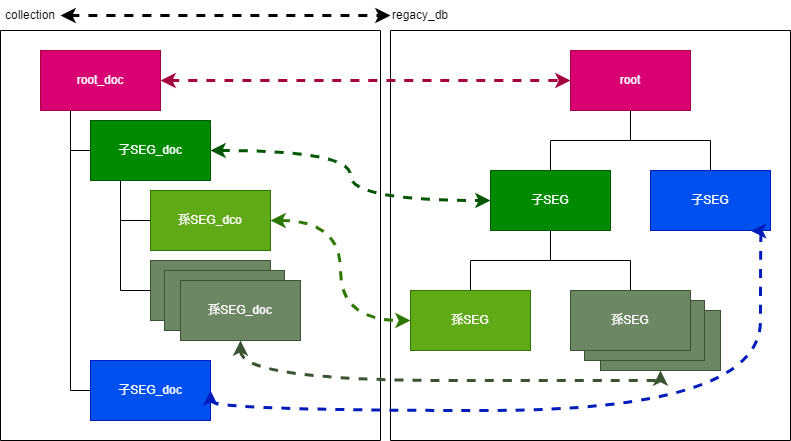

The diagram above was exported from draw.io. Its source (the exported page's mxGraphModel, read from the mxfile embedded in the PNG):
<mxGraphModel dx="680" dy="372" grid="1" gridSize="10" guides="1" tooltips="1" connect="1" arrows="1" fold="1" page="1" pageScale="1" pageWidth="827" pageHeight="1169" math="0" shadow="0">
  <root>
    <mxCell id="0" />
    <mxCell id="1" parent="0" />
    <mxCell id="Ej1WJ-270VBgHgSkNbeY-1" value="" style="rounded=0;whiteSpace=wrap;html=1;fillColor=#6d8764;fontColor=#ffffff;strokeColor=#3A5431;" vertex="1" parent="1">
      <mxGeometry x="610" y="310" width="120" height="60" as="geometry" />
    </mxCell>
    <mxCell id="Ej1WJ-270VBgHgSkNbeY-2" style="edgeStyle=elbowEdgeStyle;html=1;exitX=0.5;exitY=1;exitDx=0;exitDy=0;entryX=0.5;entryY=0;entryDx=0;entryDy=0;endArrow=none;endFill=0;elbow=vertical;rounded=0;" edge="1" source="Ej1WJ-270VBgHgSkNbeY-4" target="Ej1WJ-270VBgHgSkNbeY-6" parent="1">
      <mxGeometry relative="1" as="geometry" />
    </mxCell>
    <mxCell id="Ej1WJ-270VBgHgSkNbeY-3" style="edgeStyle=elbowEdgeStyle;rounded=0;elbow=vertical;html=1;exitX=0.5;exitY=1;exitDx=0;exitDy=0;entryX=0.5;entryY=0;entryDx=0;entryDy=0;endArrow=none;endFill=0;" edge="1" source="Ej1WJ-270VBgHgSkNbeY-4" target="Ej1WJ-270VBgHgSkNbeY-7" parent="1">
      <mxGeometry relative="1" as="geometry" />
    </mxCell>
    <mxCell id="Ej1WJ-270VBgHgSkNbeY-4" value="root" style="rounded=0;whiteSpace=wrap;html=1;fillColor=#d80073;fontColor=#ffffff;strokeColor=#A50040;" vertex="1" parent="1">
      <mxGeometry x="580" y="50" width="120" height="60" as="geometry" />
    </mxCell>
    <mxCell id="Ej1WJ-270VBgHgSkNbeY-5" style="edgeStyle=elbowEdgeStyle;rounded=0;elbow=vertical;html=1;entryX=0.5;entryY=0;entryDx=0;entryDy=0;endArrow=none;endFill=0;" edge="1" target="Ej1WJ-270VBgHgSkNbeY-8" parent="1">
      <mxGeometry relative="1" as="geometry">
        <mxPoint x="560" y="230" as="sourcePoint" />
      </mxGeometry>
    </mxCell>
    <mxCell id="Ej1WJ-270VBgHgSkNbeY-6" value="子SEG" style="rounded=0;whiteSpace=wrap;html=1;fillColor=#008a00;fontColor=#ffffff;strokeColor=#005700;" vertex="1" parent="1">
      <mxGeometry x="500" y="170" width="120" height="60" as="geometry" />
    </mxCell>
    <mxCell id="Ej1WJ-270VBgHgSkNbeY-7" value="子SEG" style="rounded=0;whiteSpace=wrap;html=1;fillColor=#0050ef;fontColor=#ffffff;strokeColor=#001DBC;" vertex="1" parent="1">
      <mxGeometry x="660" y="170" width="120" height="60" as="geometry" />
    </mxCell>
    <mxCell id="Ej1WJ-270VBgHgSkNbeY-8" value="孫SEG" style="rounded=0;whiteSpace=wrap;html=1;fillColor=#60a917;fontColor=#ffffff;strokeColor=#2D7600;" vertex="1" parent="1">
      <mxGeometry x="420" y="290" width="120" height="60" as="geometry" />
    </mxCell>
    <mxCell id="Ej1WJ-270VBgHgSkNbeY-9" value="" style="rounded=0;whiteSpace=wrap;html=1;fillColor=#6d8764;fontColor=#ffffff;strokeColor=#3A5431;" vertex="1" parent="1">
      <mxGeometry x="594" y="300" width="120" height="60" as="geometry" />
    </mxCell>
    <mxCell id="Ej1WJ-270VBgHgSkNbeY-10" style="edgeStyle=elbowEdgeStyle;rounded=0;elbow=vertical;html=1;exitX=0.5;exitY=0;exitDx=0;exitDy=0;endArrow=none;endFill=0;" edge="1" source="Ej1WJ-270VBgHgSkNbeY-11" parent="1">
      <mxGeometry relative="1" as="geometry">
        <mxPoint x="560" y="230" as="targetPoint" />
      </mxGeometry>
    </mxCell>
    <mxCell id="Ej1WJ-270VBgHgSkNbeY-11" value="孫SEG" style="rounded=0;whiteSpace=wrap;html=1;fillColor=#6d8764;fontColor=#ffffff;strokeColor=#3A5431;" vertex="1" parent="1">
      <mxGeometry x="580" y="290" width="120" height="60" as="geometry" />
    </mxCell>
    <mxCell id="Ej1WJ-270VBgHgSkNbeY-12" value="" style="swimlane;startSize=0;" vertex="1" parent="1">
      <mxGeometry x="400" y="30" width="400" height="410" as="geometry" />
    </mxCell>
    <mxCell id="Ej1WJ-270VBgHgSkNbeY-13" value="regacy_db" style="text;html=1;strokeColor=none;fillColor=none;align=center;verticalAlign=middle;whiteSpace=wrap;rounded=0;" vertex="1" parent="1">
      <mxGeometry x="400" width="60" height="30" as="geometry" />
    </mxCell>
    <mxCell id="Ej1WJ-270VBgHgSkNbeY-14" value="" style="swimlane;startSize=0;" vertex="1" parent="1">
      <mxGeometry x="10" y="30" width="380" height="410" as="geometry" />
    </mxCell>
    <mxCell id="Ej1WJ-270VBgHgSkNbeY-27" style="edgeStyle=orthogonalEdgeStyle;rounded=0;html=1;exitX=0.25;exitY=1;exitDx=0;exitDy=0;entryX=0;entryY=0.5;entryDx=0;entryDy=0;endArrow=none;endFill=0;" edge="1" parent="Ej1WJ-270VBgHgSkNbeY-14" source="Ej1WJ-270VBgHgSkNbeY-16" target="Ej1WJ-270VBgHgSkNbeY-17">
      <mxGeometry relative="1" as="geometry" />
    </mxCell>
    <mxCell id="Ej1WJ-270VBgHgSkNbeY-28" style="edgeStyle=orthogonalEdgeStyle;rounded=0;html=1;exitX=0.25;exitY=1;exitDx=0;exitDy=0;entryX=0;entryY=0.5;entryDx=0;entryDy=0;endArrow=none;endFill=0;" edge="1" parent="Ej1WJ-270VBgHgSkNbeY-14" source="Ej1WJ-270VBgHgSkNbeY-16" target="Ej1WJ-270VBgHgSkNbeY-18">
      <mxGeometry relative="1" as="geometry" />
    </mxCell>
    <mxCell id="Ej1WJ-270VBgHgSkNbeY-16" value="root_doc" style="rounded=0;whiteSpace=wrap;html=1;fillColor=#d80073;fontColor=#ffffff;strokeColor=#A50040;" vertex="1" parent="Ej1WJ-270VBgHgSkNbeY-14">
      <mxGeometry x="40" y="20" width="120" height="60" as="geometry" />
    </mxCell>
    <mxCell id="Ej1WJ-270VBgHgSkNbeY-24" style="edgeStyle=orthogonalEdgeStyle;html=1;exitX=0.25;exitY=1;exitDx=0;exitDy=0;entryX=0;entryY=0.5;entryDx=0;entryDy=0;rounded=0;endArrow=none;endFill=0;" edge="1" parent="Ej1WJ-270VBgHgSkNbeY-14" source="Ej1WJ-270VBgHgSkNbeY-17" target="Ej1WJ-270VBgHgSkNbeY-19">
      <mxGeometry relative="1" as="geometry" />
    </mxCell>
    <mxCell id="Ej1WJ-270VBgHgSkNbeY-25" style="edgeStyle=orthogonalEdgeStyle;rounded=0;html=1;exitX=0.25;exitY=1;exitDx=0;exitDy=0;entryX=0;entryY=0.5;entryDx=0;entryDy=0;endArrow=none;endFill=0;" edge="1" parent="Ej1WJ-270VBgHgSkNbeY-14" source="Ej1WJ-270VBgHgSkNbeY-17" target="Ej1WJ-270VBgHgSkNbeY-20">
      <mxGeometry relative="1" as="geometry" />
    </mxCell>
    <mxCell id="Ej1WJ-270VBgHgSkNbeY-17" value="子SEG_doc" style="rounded=0;whiteSpace=wrap;html=1;fillColor=#008a00;fontColor=#ffffff;strokeColor=#005700;" vertex="1" parent="Ej1WJ-270VBgHgSkNbeY-14">
      <mxGeometry x="90" y="90" width="120" height="60" as="geometry" />
    </mxCell>
    <mxCell id="Ej1WJ-270VBgHgSkNbeY-18" value="子SEG_doc" style="rounded=0;whiteSpace=wrap;html=1;fillColor=#0050ef;fontColor=#ffffff;strokeColor=#001DBC;" vertex="1" parent="Ej1WJ-270VBgHgSkNbeY-14">
      <mxGeometry x="90" y="330" width="120" height="60" as="geometry" />
    </mxCell>
    <mxCell id="Ej1WJ-270VBgHgSkNbeY-19" value="孫SEG_dco" style="rounded=0;whiteSpace=wrap;html=1;fillColor=#60a917;fontColor=#ffffff;strokeColor=#2D7600;" vertex="1" parent="Ej1WJ-270VBgHgSkNbeY-14">
      <mxGeometry x="150" y="160" width="120" height="60" as="geometry" />
    </mxCell>
    <mxCell id="Ej1WJ-270VBgHgSkNbeY-20" value="孫SEG" style="rounded=0;whiteSpace=wrap;html=1;fillColor=#6d8764;fontColor=#ffffff;strokeColor=#3A5431;" vertex="1" parent="Ej1WJ-270VBgHgSkNbeY-14">
      <mxGeometry x="150" y="230" width="120" height="60" as="geometry" />
    </mxCell>
    <mxCell id="Ej1WJ-270VBgHgSkNbeY-21" value="" style="rounded=0;whiteSpace=wrap;html=1;fillColor=#6d8764;fontColor=#ffffff;strokeColor=#3A5431;" vertex="1" parent="Ej1WJ-270VBgHgSkNbeY-14">
      <mxGeometry x="164" y="240" width="120" height="60" as="geometry" />
    </mxCell>
    <mxCell id="Ej1WJ-270VBgHgSkNbeY-22" value="孫SEG_doc" style="rounded=0;whiteSpace=wrap;html=1;fillColor=#6d8764;fontColor=#ffffff;strokeColor=#3A5431;" vertex="1" parent="Ej1WJ-270VBgHgSkNbeY-14">
      <mxGeometry x="180" y="250" width="120" height="60" as="geometry" />
    </mxCell>
    <mxCell id="Ej1WJ-270VBgHgSkNbeY-34" style="edgeStyle=orthogonalEdgeStyle;curved=1;html=1;exitX=1;exitY=0.5;exitDx=0;exitDy=0;entryX=0;entryY=0.5;entryDx=0;entryDy=0;dashed=1;startArrow=classic;startFill=1;endArrow=classic;endFill=1;strokeWidth=3;" edge="1" parent="1" source="Ej1WJ-270VBgHgSkNbeY-15" target="Ej1WJ-270VBgHgSkNbeY-13">
      <mxGeometry relative="1" as="geometry" />
    </mxCell>
    <mxCell id="Ej1WJ-270VBgHgSkNbeY-15" value="collection" style="text;html=1;strokeColor=none;fillColor=none;align=center;verticalAlign=middle;whiteSpace=wrap;rounded=0;" vertex="1" parent="1">
      <mxGeometry x="10" width="60" height="30" as="geometry" />
    </mxCell>
    <mxCell id="Ej1WJ-270VBgHgSkNbeY-29" style="edgeStyle=orthogonalEdgeStyle;html=1;exitX=1;exitY=0.5;exitDx=0;exitDy=0;entryX=0.838;entryY=1.007;entryDx=0;entryDy=0;entryPerimeter=0;endArrow=classic;endFill=1;curved=1;dashed=1;startArrow=classic;startFill=1;strokeWidth=3;fillColor=#0050ef;strokeColor=#001DBC;" edge="1" parent="1" source="Ej1WJ-270VBgHgSkNbeY-18" target="Ej1WJ-270VBgHgSkNbeY-7">
      <mxGeometry relative="1" as="geometry">
        <Array as="points">
          <mxPoint x="220" y="410" />
          <mxPoint x="770" y="410" />
          <mxPoint x="770" y="230" />
        </Array>
      </mxGeometry>
    </mxCell>
    <mxCell id="Ej1WJ-270VBgHgSkNbeY-30" style="edgeStyle=orthogonalEdgeStyle;curved=1;html=1;exitX=0.5;exitY=1;exitDx=0;exitDy=0;entryX=0.5;entryY=1;entryDx=0;entryDy=0;dashed=1;startArrow=classic;startFill=1;endArrow=classic;endFill=1;strokeWidth=3;fillColor=#6d8764;strokeColor=#3A5431;" edge="1" parent="1" source="Ej1WJ-270VBgHgSkNbeY-22" target="Ej1WJ-270VBgHgSkNbeY-1">
      <mxGeometry relative="1" as="geometry" />
    </mxCell>
    <mxCell id="Ej1WJ-270VBgHgSkNbeY-31" style="edgeStyle=orthogonalEdgeStyle;curved=1;html=1;exitX=1;exitY=0.5;exitDx=0;exitDy=0;entryX=0;entryY=0.5;entryDx=0;entryDy=0;dashed=1;startArrow=classic;startFill=1;endArrow=classic;endFill=1;strokeWidth=3;fillColor=#60a917;strokeColor=#2D7600;" edge="1" parent="1" source="Ej1WJ-270VBgHgSkNbeY-19" target="Ej1WJ-270VBgHgSkNbeY-8">
      <mxGeometry relative="1" as="geometry" />
    </mxCell>
    <mxCell id="Ej1WJ-270VBgHgSkNbeY-32" style="edgeStyle=orthogonalEdgeStyle;curved=1;html=1;exitX=1;exitY=0.5;exitDx=0;exitDy=0;entryX=0;entryY=0.5;entryDx=0;entryDy=0;dashed=1;startArrow=classic;startFill=1;endArrow=classic;endFill=1;strokeWidth=3;fillColor=#008a00;strokeColor=#005700;" edge="1" parent="1" source="Ej1WJ-270VBgHgSkNbeY-17" target="Ej1WJ-270VBgHgSkNbeY-6">
      <mxGeometry relative="1" as="geometry" />
    </mxCell>
    <mxCell id="Ej1WJ-270VBgHgSkNbeY-33" style="edgeStyle=orthogonalEdgeStyle;curved=1;html=1;exitX=1;exitY=0.5;exitDx=0;exitDy=0;entryX=0;entryY=0.5;entryDx=0;entryDy=0;dashed=1;startArrow=classic;startFill=1;endArrow=classic;endFill=1;strokeWidth=3;fillColor=#d80073;strokeColor=#A50040;" edge="1" parent="1" source="Ej1WJ-270VBgHgSkNbeY-16" target="Ej1WJ-270VBgHgSkNbeY-4">
      <mxGeometry relative="1" as="geometry" />
    </mxCell>
  </root>
</mxGraphModel>